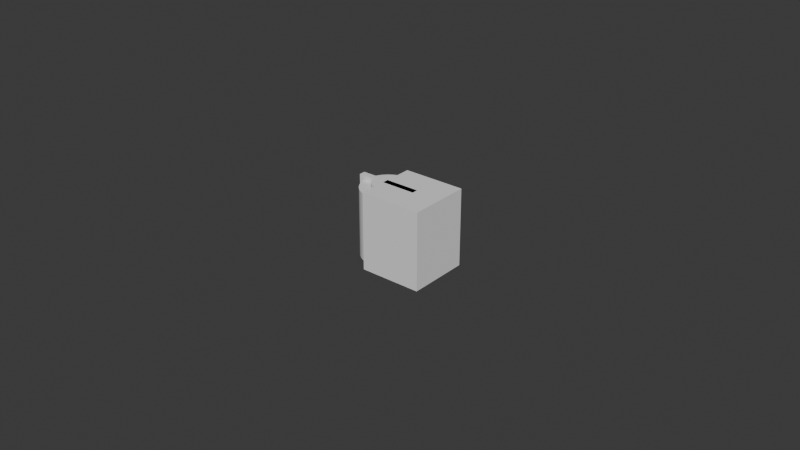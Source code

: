 # Source: one.blend  (saved by Blender 5.0.119; exported with 4.5.12 LTS)
import bpy
from mathutils import Matrix  # noqa: F401  (used for matrix-valued properties, if any)

bpy.ops.wm.read_factory_settings(use_empty=True)
scene = bpy.context.scene
scene.name = 'Scene'

# ---- collections
col_x = bpy.data.collections.new('サブ'); scene.collection.children.link(col_x)

# ---- world
world_world = bpy.data.worlds.new('World'); scene.world = world_world
world_world.use_nodes = True; world_world.node_tree.nodes.clear()
_N = world_world.node_tree.nodes; _L = world_world.node_tree.links
n0 = _N.new('ShaderNodeOutputWorld'); n0.name = 'World Output'; n0.location = (200, 100)
n1 = _N.new('ShaderNodeBackground'); n1.name = 'Background'; n1.location = (-200, 100)
n1.inputs[0].default_value = (0.05088, 0.05088, 0.05088, 1.0)
_L.new(n1.outputs[0], n0.inputs[0])
n0.is_active_output = True
world_world.color = (0.05088, 0.05088, 0.05088)
world_world.sun_shadow_jitter_overblur = 0.0

# ---- meshes
me_cylinder_001 = bpy.data.meshes.new('Cylinder.001')
me_cylinder_001.from_pydata([(0.0, 0.005, -0.011), (0.0, 0.005, 0.011), (0.0005226, 0.004973, -0.011), (0.0005226, 0.004973, 0.011), (0.00104, 0.004891, -0.011), (0.00104, 0.004891, 0.011), (0.001545, 0.004755, -0.011), (0.001545, 0.004755, 0.011), (0.002034, 0.004568, -0.011), (0.002034, 0.004568, 0.011), (0.0025, 0.00433, -0.011), (0.0025, 0.00433, 0.011), (0.002939, 0.004045, -0.011), (0.002939, 0.004045, 0.011), (0.003346, 0.003716, -0.011), (0.003346, 0.003716, 0.011), (0.003716, 0.003346, -0.011), (0.003716, 0.003346, 0.011), (0.004045, 0.002939, -0.011), (0.004045, 0.002939, 0.011), (0.00433, 0.0025, -0.011), (0.00433, 0.0025, 0.011), (0.004568, 0.002034, -0.011), (0.004568, 0.002034, 0.011), (0.004755, 0.001545, -0.011), (0.004755, 0.001545, 0.011), (0.004891, 0.00104, -0.011), (0.004891, 0.00104, 0.011), (0.004973, 0.0005226, -0.011), (0.004973, 0.0005226, 0.011), (0.005, 0.0, -0.011), (0.005, 0.0, 0.011), (0.004973, -0.0005226, -0.011), (0.004973, -0.0005226, 0.011), (0.004891, -0.00104, -0.011), (0.004891, -0.00104, 0.011), (0.004755, -0.001545, -0.011), (0.004755, -0.001545, 0.011), (0.004568, -0.002034, -0.011), (0.004568, -0.002034, 0.011), (0.00433, -0.0025, -0.011), (0.00433, -0.0025, 0.011), (0.004045, -0.002939, -0.011), (0.004045, -0.002939, 0.011), (0.003716, -0.003346, -0.011), (0.003716, -0.003346, 0.011), (0.003346, -0.003716, -0.011), (0.003346, -0.003716, 0.011), (0.002939, -0.004045, -0.011), (0.002939, -0.004045, 0.011), (0.0025, -0.00433, -0.011), (0.0025, -0.00433, 0.011), (0.002034, -0.004568, -0.011), (0.002034, -0.004568, 0.011), (0.001545, -0.004755, -0.011), (0.001545, -0.004755, 0.011), (0.00104, -0.004891, -0.011), (0.00104, -0.004891, 0.011), (0.0005226, -0.004973, -0.011), (0.0005226, -0.004973, 0.011), (0.0, -0.005, -0.011), (0.0, -0.005, 0.011), (-0.0005226, -0.004973, -0.011), (-0.0005226, -0.004973, 0.011), (-0.00104, -0.004891, -0.011), (-0.00104, -0.004891, 0.011), (-0.001545, -0.004755, -0.011), (-0.001545, -0.004755, 0.011), (-0.002034, -0.004568, -0.011), (-0.002034, -0.004568, 0.011), (-0.0025, -0.00433, -0.011), (-0.0025, -0.00433, 0.011), (-0.002939, -0.004045, -0.011), (-0.002939, -0.004045, 0.011), (-0.003346, -0.003716, -0.011), (-0.003346, -0.003716, 0.011), (-0.003716, -0.003346, -0.011), (-0.003716, -0.003346, 0.011), (-0.004045, -0.002939, -0.011), (-0.004045, -0.002939, 0.011), (-0.00433, -0.0025, -0.011), (-0.00433, -0.0025, 0.011), (-0.004568, -0.002034, -0.011), (-0.004568, -0.002034, 0.011), (-0.004755, -0.001545, -0.011), (-0.004755, -0.001545, 0.011), (-0.004891, -0.00104, -0.011), (-0.004891, -0.00104, 0.011), (-0.004973, -0.0005226, -0.011), (-0.004973, -0.0005226, 0.011), (-0.005, 0.0, -0.011), (-0.005, 0.0, 0.011), (-0.004973, 0.0005226, -0.011), (-0.004973, 0.0005226, 0.011), (-0.004891, 0.00104, -0.011), (-0.004891, 0.00104, 0.011), (-0.004755, 0.001545, -0.011), (-0.004755, 0.001545, 0.011), (-0.004568, 0.002034, -0.011), (-0.004568, 0.002034, 0.011), (-0.00433, 0.0025, -0.011), (-0.00433, 0.0025, 0.011), (-0.004045, 0.002939, -0.011), (-0.004045, 0.002939, 0.011), (-0.003716, 0.003346, -0.011), (-0.003716, 0.003346, 0.011), (-0.003346, 0.003716, -0.011), (-0.003346, 0.003716, 0.011), (-0.002939, 0.004045, -0.011), (-0.002939, 0.004045, 0.011), (-0.0025, 0.00433, -0.011), (-0.0025, 0.00433, 0.011), (-0.002034, 0.004568, -0.011), (-0.002034, 0.004568, 0.011), (-0.001545, 0.004755, -0.011), (-0.001545, 0.004755, 0.011), (-0.00104, 0.004891, -0.011), (-0.00104, 0.004891, 0.011), (-0.0005226, 0.004973, -0.011), (-0.0005226, 0.004973, 0.011)], [], [(0, 1, 3, 2), (2, 3, 5, 4), (4, 5, 7, 6), (6, 7, 9, 8), (8, 9, 11, 10), (10, 11, 13, 12), (12, 13, 15, 14), (14, 15, 17, 16), (16, 17, 19, 18), (18, 19, 21, 20), (20, 21, 23, 22), (22, 23, 25, 24), (24, 25, 27, 26), (26, 27, 29, 28), (28, 29, 31, 30), (30, 31, 33, 32), (32, 33, 35, 34), (34, 35, 37, 36), (36, 37, 39, 38), (38, 39, 41, 40), (40, 41, 43, 42), (42, 43, 45, 44), (44, 45, 47, 46), (46, 47, 49, 48), (48, 49, 51, 50), (50, 51, 53, 52), (52, 53, 55, 54), (54, 55, 57, 56), (56, 57, 59, 58), (58, 59, 61, 60), (60, 61, 63, 62), (62, 63, 65, 64), (64, 65, 67, 66), (66, 67, 69, 68), (68, 69, 71, 70), (70, 71, 73, 72), (72, 73, 75, 74), (74, 75, 77, 76), (76, 77, 79, 78), (78, 79, 81, 80), (80, 81, 83, 82), (82, 83, 85, 84), (84, 85, 87, 86), (86, 87, 89, 88), (88, 89, 91, 90), (90, 91, 93, 92), (92, 93, 95, 94), (94, 95, 97, 96), (96, 97, 99, 98), (98, 99, 101, 100), (100, 101, 103, 102), (102, 103, 105, 104), (104, 105, 107, 106), (106, 107, 109, 108), (108, 109, 111, 110), (110, 111, 113, 112), (112, 113, 115, 114), (114, 115, 117, 116), (3, 1, 119, 117, 115, 113, 111, 109, 107, 105, 103, 101, 99, 97, 95, 93, 91, 89, 87, 85, 83, 81, 79, 77, 75, 73, 71, 69, 67, 65, 63, 61, 59, 57, 55, 53, 51, 49, 47, 45, 43, 41, 39, 37, 35, 33, 31, 29, 27, 25, 23, 21, 19, 17, 15, 13, 11, 9, 7, 5), (116, 117, 119, 118), (118, 119, 1, 0), (0, 2, 4, 6, 8, 10, 12, 14, 16, 18, 20, 22, 24, 26, 28, 30, 32, 34, 36, 38, 40, 42, 44, 46, 48, 50, 52, 54, 56, 58, 60, 62, 64, 66, 68, 70, 72, 74, 76, 78, 80, 82, 84, 86, 88, 90, 92, 94, 96, 98, 100, 102, 104, 106, 108, 110, 112, 114, 116, 118)])
_uv = me_cylinder_001.uv_layers.new(name='UVMap')
_uv.uv.foreach_set('vector', [1.0, 0.5, 1.0, 1.0, 0.9833, 1.0, 0.9833, 0.5, 0.9833, 0.5, 0.9833, 1.0, 0.9667, 1.0, 0.9667, 0.5, 0.9667, 0.5, 0.9667, 1.0, 0.95, 1.0, 0.95, 0.5, 0.95, 0.5, 0.95, 1.0, 0.9333, 1.0, 0.9333, 0.5, 0.9333, 0.5, 0.9333, 1.0, 0.9167, 1.0, 0.9167, 0.5, 0.9167, 0.5, 0.9167, 1.0, 0.9, 1.0, 0.9, 0.5, 0.9, 0.5, 0.9, 1.0, 0.8833, 1.0, 0.8833, 0.5, 0.8833, 0.5, 0.8833, 1.0, 0.8667, 1.0, 0.8667, 0.5, 0.8667, 0.5, 0.8667, 1.0, 0.85, 1.0, 0.85, 0.5, 0.85, 0.5, 0.85, 1.0, 0.8333, 1.0, 0.8333, 0.5, 0.8333, 0.5, 0.8333, 1.0, 0.8167, 1.0, 0.8167, 0.5, 0.8167, 0.5, 0.8167, 1.0, 0.8, 1.0, 0.8, 0.5, 0.8, 0.5, 0.8, 1.0, 0.7833, 1.0, 0.7833, 0.5, 0.7833, 0.5, 0.7833, 1.0, 0.7667, 1.0, 0.7667, 0.5, 0.7667, 0.5, 0.7667, 1.0, 0.75, 1.0, 0.75, 0.5, 0.75, 0.5, 0.75, 1.0, 0.7333, 1.0, 0.7333, 0.5, 0.7333, 0.5, 0.7333, 1.0, 0.7167, 1.0, 0.7167, 0.5, 0.7167, 0.5, 0.7167, 1.0, 0.7, 1.0, 0.7, 0.5, 0.7, 0.5, 0.7, 1.0, 0.6833, 1.0, 0.6833, 0.5, 0.6833, 0.5, 0.6833, 1.0, 0.6667, 1.0, 0.6667, 0.5, 0.6667, 0.5, 0.6667, 1.0, 0.65, 1.0, 0.65, 0.5, 0.65, 0.5, 0.65, 1.0, 0.6333, 1.0, 0.6333, 0.5, 0.6333, 0.5, 0.6333, 1.0, 0.6167, 1.0, 0.6167, 0.5, 0.6167, 0.5, 0.6167, 1.0, 0.6, 1.0, 0.6, 0.5, 0.6, 0.5, 0.6, 1.0, 0.5833, 1.0, 0.5833, 0.5, 0.5833, 0.5, 0.5833, 1.0, 0.5667, 1.0, 0.5667, 0.5, 0.5667, 0.5, 0.5667, 1.0, 0.55, 1.0, 0.55, 0.5, 0.55, 0.5, 0.55, 1.0, 0.5333, 1.0, 0.5333, 0.5, 0.5333, 0.5, 0.5333, 1.0, 0.5167, 1.0, 0.5167, 0.5, 0.5167, 0.5, 0.5167, 1.0, 0.5, 1.0, 0.5, 0.5, 0.5, 0.5, 0.5, 1.0, 0.4833, 1.0, 0.4833, 0.5, 0.4833, 0.5, 0.4833, 1.0, 0.4667, 1.0, 0.4667, 0.5, 0.4667, 0.5, 0.4667, 1.0, 0.45, 1.0, 0.45, 0.5, 0.45, 0.5, 0.45, 1.0, 0.4333, 1.0, 0.4333, 0.5, 0.4333, 0.5, 0.4333, 1.0, 0.4167, 1.0, 0.4167, 0.5, 0.4167, 0.5, 0.4167, 1.0, 0.4, 1.0, 0.4, 0.5, 0.4, 0.5, 0.4, 1.0, 0.3833, 1.0, 0.3833, 0.5, 0.3833, 0.5, 0.3833, 1.0, 0.3667, 1.0, 0.3667, 0.5, 0.3667, 0.5, 0.3667, 1.0, 0.35, 1.0, 0.35, 0.5, 0.35, 0.5, 0.35, 1.0, 0.3333, 1.0, 0.3333, 0.5, 0.3333, 0.5, 0.3333, 1.0, 0.3167, 1.0, 0.3167, 0.5, 0.3167, 0.5, 0.3167, 1.0, 0.3, 1.0, 0.3, 0.5, 0.3, 0.5, 0.3, 1.0, 0.2833, 1.0, 0.2833, 0.5, 0.2833, 0.5, 0.2833, 1.0, 0.2667, 1.0, 0.2667, 0.5, 0.2667, 0.5, 0.2667, 1.0, 0.25, 1.0, 0.25, 0.5, 0.25, 0.5, 0.25, 1.0, 0.2333, 1.0, 0.2333, 0.5, 0.2333, 0.5, 0.2333, 1.0, 0.2167, 1.0, 0.2167, 0.5, 0.2167, 0.5, 0.2167, 1.0, 0.2, 1.0, 0.2, 0.5, 0.2, 0.5, 0.2, 1.0, 0.1833, 1.0, 0.1833, 0.5, 0.1833, 0.5, 0.1833, 1.0, 0.1667, 1.0, 0.1667, 0.5, 0.1667, 0.5, 0.1667, 1.0, 0.15, 1.0, 0.15, 0.5, 0.15, 0.5, 0.15, 1.0, 0.1333, 1.0, 0.1333, 0.5, 0.1333, 0.5, 0.1333, 1.0, 0.1167, 1.0, 0.1167, 0.5, 0.1167, 0.5, 0.1167, 1.0, 0.1, 1.0, 0.1, 0.5, 0.1, 0.5, 0.1, 1.0, 0.08333, 1.0, 0.08333, 0.5, 0.08333, 0.5, 0.08333, 1.0, 0.06667, 1.0, 0.06667, 0.5, 0.06667, 0.5, 0.06667, 1.0, 0.05, 1.0, 0.05, 0.5, 0.05, 0.5, 0.05, 1.0, 0.03333, 1.0, 0.03333, 0.5, 0.2751, 0.4887, 0.25, 0.49, 0.2249, 0.4887, 0.2001, 0.4848, 0.1758, 0.4783, 0.1524, 0.4693, 0.13, 0.4578, 0.1089, 0.4442, 0.08941, 0.4284, 0.07165, 0.4106, 0.05584, 0.3911, 0.04215, 0.37, 0.03075, 0.3476, 0.02175, 0.3242, 0.01524, 0.2999, 0.01131, 0.2751, 0.01, 0.25, 0.01131, 0.2249, 0.01524, 0.2001, 0.02175, 0.1758, 0.03075, 0.1524, 0.04215, 0.13, 0.05584, 0.1089, 0.07165, 0.08941, 0.08941, 0.07165, 0.1089, 0.05584, 0.13, 0.04215, 0.1524, 0.03075, 0.1758, 0.02175, 0.2001, 0.01524, 0.2249, 0.01131, 0.25, 0.01, 0.2751, 0.01131, 0.2999, 0.01524, 0.3242, 0.02175, 0.3476, 0.03075, 0.37, 0.04215, 0.3911, 0.05584, 0.4106, 0.07165, 0.4284, 0.08941, 0.4442, 0.1089, 0.4578, 0.13, 0.4693, 0.1524, 0.4783, 0.1758, 0.4848, 0.2001, 0.4887, 0.2249, 0.49, 0.25, 0.4887, 0.2751, 0.4848, 0.2999, 0.4783, 0.3242, 0.4693, 0.3476, 0.4578, 0.37, 0.4442, 0.3911, 0.4284, 0.4106, 0.4106, 0.4284, 0.3911, 0.4442, 0.37, 0.4578, 0.3476, 0.4693, 0.3242, 0.4783, 0.2999, 0.4848, 0.03333, 0.5, 0.03333, 1.0, 0.01667, 1.0, 0.01667, 0.5, 0.01667, 0.5, 0.01667, 1.0, 2.794e-07, 1.0, 2.794e-07, 0.5, 0.75, 0.49, 0.7751, 0.4887, 0.7999, 0.4848, 0.8242, 0.4783, 0.8476, 0.4693, 0.87, 0.4578, 0.8911, 0.4442, 0.9106, 0.4284, 0.9284, 0.4106, 0.9442, 0.3911, 0.9578, 0.37, 0.9693, 0.3476, 0.9783, 0.3242, 0.9848, 0.2999, 0.9887, 0.2751, 0.99, 0.25, 0.9887, 0.2249, 0.9848, 0.2001, 0.9783, 0.1758, 0.9693, 0.1524, 0.9578, 0.13, 0.9442, 0.1089, 0.9284, 0.08941, 0.9106, 0.07165, 0.8911, 0.05584, 0.87, 0.04215, 0.8476, 0.03075, 0.8242, 0.02175, 0.7999, 0.01524, 0.7751, 0.01131, 0.75, 0.01, 0.7249, 0.01131, 0.7001, 0.01524, 0.6758, 0.02175, 0.6524, 0.03075, 0.63, 0.04215, 0.6089, 0.05584, 0.5894, 0.07165, 0.5716, 0.08941, 0.5558, 0.1089, 0.5422, 0.13, 0.5307, 0.1524, 0.5217, 0.1758, 0.5152, 0.2001, 0.5113, 0.2249, 0.51, 0.25, 0.5113, 0.2751, 0.5152, 0.2999, 0.5217, 0.3242, 0.5307, 0.3476, 0.5422, 0.37, 0.5558, 0.3911, 0.5716, 0.4106, 0.5894, 0.4284, 0.6089, 0.4442, 0.63, 0.4578, 0.6524, 0.4693, 0.6758, 0.4783, 0.7001, 0.4848, 0.7249, 0.4887])
me_cylinder_001.update()
me_cylinder = bpy.data.meshes.new('Cylinder')
me_cylinder.from_pydata([(0.0, 0.005, -0.011), (0.0, 0.005, 0.011), (0.0005226, 0.004973, -0.011), (0.0005226, 0.004973, 0.011), (0.00104, 0.004891, -0.011), (0.00104, 0.004891, 0.011), (0.001545, 0.004755, -0.011), (0.001545, 0.004755, 0.011), (0.002034, 0.004568, -0.011), (0.002034, 0.004568, 0.011), (0.0025, 0.00433, -0.011), (0.0025, 0.00433, 0.011), (0.002939, 0.004045, -0.011), (0.002939, 0.004045, 0.011), (0.003346, 0.003716, -0.011), (0.003346, 0.003716, 0.011), (0.003716, 0.003346, -0.011), (0.003716, 0.003346, 0.011), (0.004045, 0.002939, -0.011), (0.004045, 0.002939, 0.011), (0.00433, 0.0025, -0.011), (0.00433, 0.0025, 0.011), (0.004568, 0.002034, -0.011), (0.004568, 0.002034, 0.011), (0.004755, 0.001545, -0.011), (0.004755, 0.001545, 0.011), (0.004891, 0.00104, -0.011), (0.004891, 0.00104, 0.011), (0.004973, 0.0005226, -0.011), (0.004973, 0.0005226, 0.011), (0.005, 0.0, -0.011), (0.005, 0.0, 0.011), (0.004973, -0.0005226, -0.011), (0.004973, -0.0005226, 0.011), (0.004891, -0.00104, -0.011), (0.004891, -0.00104, 0.011), (0.004755, -0.001545, -0.011), (0.004755, -0.001545, 0.011), (0.004568, -0.002034, -0.011), (0.004568, -0.002034, 0.011), (0.00433, -0.0025, -0.011), (0.00433, -0.0025, 0.011), (0.004045, -0.002939, -0.011), (0.004045, -0.002939, 0.011), (0.003716, -0.003346, -0.011), (0.003716, -0.003346, 0.011), (0.003346, -0.003716, -0.011), (0.003346, -0.003716, 0.011), (0.002939, -0.004045, -0.011), (0.002939, -0.004045, 0.011), (0.0025, -0.00433, -0.011), (0.0025, -0.00433, 0.011), (0.002034, -0.004568, -0.011), (0.002034, -0.004568, 0.011), (0.001545, -0.004755, -0.011), (0.001545, -0.004755, 0.011), (0.00104, -0.004891, -0.011), (0.00104, -0.004891, 0.011), (0.0005226, -0.004973, -0.011), (0.0005226, -0.004973, 0.011), (0.0, -0.005, -0.011), (0.0, -0.005, 0.011), (-0.0005226, -0.004973, -0.011), (-0.0005226, -0.004973, 0.011), (-0.00104, -0.004891, -0.011), (-0.00104, -0.004891, 0.011), (-0.001545, -0.004755, -0.011), (-0.001545, -0.004755, 0.011), (-0.002034, -0.004568, -0.011), (-0.002034, -0.004568, 0.011), (-0.0025, -0.00433, -0.011), (-0.0025, -0.00433, 0.011), (-0.002939, -0.004045, -0.011), (-0.002939, -0.004045, 0.011), (-0.003346, -0.003716, -0.011), (-0.003346, -0.003716, 0.011), (-0.003716, -0.003346, -0.011), (-0.003716, -0.003346, 0.011), (-0.004045, -0.002939, -0.011), (-0.004045, -0.002939, 0.011), (-0.00433, -0.0025, -0.011), (-0.00433, -0.0025, 0.011), (-0.004568, -0.002034, -0.011), (-0.004568, -0.002034, 0.011), (-0.004755, -0.001545, -0.011), (-0.004755, -0.001545, 0.011), (-0.004891, -0.00104, -0.011), (-0.004891, -0.00104, 0.011), (-0.004973, -0.0005226, -0.011), (-0.004973, -0.0005226, 0.011), (-0.005, 0.0, -0.011), (-0.005, 0.0, 0.011), (-0.004973, 0.0005226, -0.011), (-0.004973, 0.0005226, 0.011), (-0.004891, 0.00104, -0.011), (-0.004891, 0.00104, 0.011), (-0.004755, 0.001545, -0.011), (-0.004755, 0.001545, 0.011), (-0.004568, 0.002034, -0.011), (-0.004568, 0.002034, 0.011), (-0.00433, 0.0025, -0.011), (-0.00433, 0.0025, 0.011), (-0.004045, 0.002939, -0.011), (-0.004045, 0.002939, 0.011), (-0.003716, 0.003346, -0.011), (-0.003716, 0.003346, 0.011), (-0.003346, 0.003716, -0.011), (-0.003346, 0.003716, 0.011), (-0.002939, 0.004045, -0.011), (-0.002939, 0.004045, 0.011), (-0.0025, 0.00433, -0.011), (-0.0025, 0.00433, 0.011), (-0.002034, 0.004568, -0.011), (-0.002034, 0.004568, 0.011), (-0.001545, 0.004755, -0.011), (-0.001545, 0.004755, 0.011), (-0.00104, 0.004891, -0.011), (-0.00104, 0.004891, 0.011), (-0.0005226, 0.004973, -0.011), (-0.0005226, 0.004973, 0.011)], [], [(0, 1, 3, 2), (2, 3, 5, 4), (4, 5, 7, 6), (6, 7, 9, 8), (8, 9, 11, 10), (10, 11, 13, 12), (12, 13, 15, 14), (14, 15, 17, 16), (16, 17, 19, 18), (18, 19, 21, 20), (20, 21, 23, 22), (22, 23, 25, 24), (24, 25, 27, 26), (26, 27, 29, 28), (28, 29, 31, 30), (30, 31, 33, 32), (32, 33, 35, 34), (34, 35, 37, 36), (36, 37, 39, 38), (38, 39, 41, 40), (40, 41, 43, 42), (42, 43, 45, 44), (44, 45, 47, 46), (46, 47, 49, 48), (48, 49, 51, 50), (50, 51, 53, 52), (52, 53, 55, 54), (54, 55, 57, 56), (56, 57, 59, 58), (58, 59, 61, 60), (60, 61, 63, 62), (62, 63, 65, 64), (64, 65, 67, 66), (66, 67, 69, 68), (68, 69, 71, 70), (70, 71, 73, 72), (72, 73, 75, 74), (74, 75, 77, 76), (76, 77, 79, 78), (78, 79, 81, 80), (80, 81, 83, 82), (82, 83, 85, 84), (84, 85, 87, 86), (86, 87, 89, 88), (88, 89, 91, 90), (90, 91, 93, 92), (92, 93, 95, 94), (94, 95, 97, 96), (96, 97, 99, 98), (98, 99, 101, 100), (100, 101, 103, 102), (102, 103, 105, 104), (104, 105, 107, 106), (106, 107, 109, 108), (108, 109, 111, 110), (110, 111, 113, 112), (112, 113, 115, 114), (114, 115, 117, 116), (3, 1, 119, 117, 115, 113, 111, 109, 107, 105, 103, 101, 99, 97, 95, 93, 91, 89, 87, 85, 83, 81, 79, 77, 75, 73, 71, 69, 67, 65, 63, 61, 59, 57, 55, 53, 51, 49, 47, 45, 43, 41, 39, 37, 35, 33, 31, 29, 27, 25, 23, 21, 19, 17, 15, 13, 11, 9, 7, 5), (116, 117, 119, 118), (118, 119, 1, 0), (0, 2, 4, 6, 8, 10, 12, 14, 16, 18, 20, 22, 24, 26, 28, 30, 32, 34, 36, 38, 40, 42, 44, 46, 48, 50, 52, 54, 56, 58, 60, 62, 64, 66, 68, 70, 72, 74, 76, 78, 80, 82, 84, 86, 88, 90, 92, 94, 96, 98, 100, 102, 104, 106, 108, 110, 112, 114, 116, 118)])
_uv = me_cylinder.uv_layers.new(name='UVMap')
_uv.uv.foreach_set('vector', [1.0, 0.5, 1.0, 1.0, 0.9833, 1.0, 0.9833, 0.5, 0.9833, 0.5, 0.9833, 1.0, 0.9667, 1.0, 0.9667, 0.5, 0.9667, 0.5, 0.9667, 1.0, 0.95, 1.0, 0.95, 0.5, 0.95, 0.5, 0.95, 1.0, 0.9333, 1.0, 0.9333, 0.5, 0.9333, 0.5, 0.9333, 1.0, 0.9167, 1.0, 0.9167, 0.5, 0.9167, 0.5, 0.9167, 1.0, 0.9, 1.0, 0.9, 0.5, 0.9, 0.5, 0.9, 1.0, 0.8833, 1.0, 0.8833, 0.5, 0.8833, 0.5, 0.8833, 1.0, 0.8667, 1.0, 0.8667, 0.5, 0.8667, 0.5, 0.8667, 1.0, 0.85, 1.0, 0.85, 0.5, 0.85, 0.5, 0.85, 1.0, 0.8333, 1.0, 0.8333, 0.5, 0.8333, 0.5, 0.8333, 1.0, 0.8167, 1.0, 0.8167, 0.5, 0.8167, 0.5, 0.8167, 1.0, 0.8, 1.0, 0.8, 0.5, 0.8, 0.5, 0.8, 1.0, 0.7833, 1.0, 0.7833, 0.5, 0.7833, 0.5, 0.7833, 1.0, 0.7667, 1.0, 0.7667, 0.5, 0.7667, 0.5, 0.7667, 1.0, 0.75, 1.0, 0.75, 0.5, 0.75, 0.5, 0.75, 1.0, 0.7333, 1.0, 0.7333, 0.5, 0.7333, 0.5, 0.7333, 1.0, 0.7167, 1.0, 0.7167, 0.5, 0.7167, 0.5, 0.7167, 1.0, 0.7, 1.0, 0.7, 0.5, 0.7, 0.5, 0.7, 1.0, 0.6833, 1.0, 0.6833, 0.5, 0.6833, 0.5, 0.6833, 1.0, 0.6667, 1.0, 0.6667, 0.5, 0.6667, 0.5, 0.6667, 1.0, 0.65, 1.0, 0.65, 0.5, 0.65, 0.5, 0.65, 1.0, 0.6333, 1.0, 0.6333, 0.5, 0.6333, 0.5, 0.6333, 1.0, 0.6167, 1.0, 0.6167, 0.5, 0.6167, 0.5, 0.6167, 1.0, 0.6, 1.0, 0.6, 0.5, 0.6, 0.5, 0.6, 1.0, 0.5833, 1.0, 0.5833, 0.5, 0.5833, 0.5, 0.5833, 1.0, 0.5667, 1.0, 0.5667, 0.5, 0.5667, 0.5, 0.5667, 1.0, 0.55, 1.0, 0.55, 0.5, 0.55, 0.5, 0.55, 1.0, 0.5333, 1.0, 0.5333, 0.5, 0.5333, 0.5, 0.5333, 1.0, 0.5167, 1.0, 0.5167, 0.5, 0.5167, 0.5, 0.5167, 1.0, 0.5, 1.0, 0.5, 0.5, 0.5, 0.5, 0.5, 1.0, 0.4833, 1.0, 0.4833, 0.5, 0.4833, 0.5, 0.4833, 1.0, 0.4667, 1.0, 0.4667, 0.5, 0.4667, 0.5, 0.4667, 1.0, 0.45, 1.0, 0.45, 0.5, 0.45, 0.5, 0.45, 1.0, 0.4333, 1.0, 0.4333, 0.5, 0.4333, 0.5, 0.4333, 1.0, 0.4167, 1.0, 0.4167, 0.5, 0.4167, 0.5, 0.4167, 1.0, 0.4, 1.0, 0.4, 0.5, 0.4, 0.5, 0.4, 1.0, 0.3833, 1.0, 0.3833, 0.5, 0.3833, 0.5, 0.3833, 1.0, 0.3667, 1.0, 0.3667, 0.5, 0.3667, 0.5, 0.3667, 1.0, 0.35, 1.0, 0.35, 0.5, 0.35, 0.5, 0.35, 1.0, 0.3333, 1.0, 0.3333, 0.5, 0.3333, 0.5, 0.3333, 1.0, 0.3167, 1.0, 0.3167, 0.5, 0.3167, 0.5, 0.3167, 1.0, 0.3, 1.0, 0.3, 0.5, 0.3, 0.5, 0.3, 1.0, 0.2833, 1.0, 0.2833, 0.5, 0.2833, 0.5, 0.2833, 1.0, 0.2667, 1.0, 0.2667, 0.5, 0.2667, 0.5, 0.2667, 1.0, 0.25, 1.0, 0.25, 0.5, 0.25, 0.5, 0.25, 1.0, 0.2333, 1.0, 0.2333, 0.5, 0.2333, 0.5, 0.2333, 1.0, 0.2167, 1.0, 0.2167, 0.5, 0.2167, 0.5, 0.2167, 1.0, 0.2, 1.0, 0.2, 0.5, 0.2, 0.5, 0.2, 1.0, 0.1833, 1.0, 0.1833, 0.5, 0.1833, 0.5, 0.1833, 1.0, 0.1667, 1.0, 0.1667, 0.5, 0.1667, 0.5, 0.1667, 1.0, 0.15, 1.0, 0.15, 0.5, 0.15, 0.5, 0.15, 1.0, 0.1333, 1.0, 0.1333, 0.5, 0.1333, 0.5, 0.1333, 1.0, 0.1167, 1.0, 0.1167, 0.5, 0.1167, 0.5, 0.1167, 1.0, 0.1, 1.0, 0.1, 0.5, 0.1, 0.5, 0.1, 1.0, 0.08333, 1.0, 0.08333, 0.5, 0.08333, 0.5, 0.08333, 1.0, 0.06667, 1.0, 0.06667, 0.5, 0.06667, 0.5, 0.06667, 1.0, 0.05, 1.0, 0.05, 0.5, 0.05, 0.5, 0.05, 1.0, 0.03333, 1.0, 0.03333, 0.5, 0.2751, 0.4887, 0.25, 0.49, 0.2249, 0.4887, 0.2001, 0.4848, 0.1758, 0.4783, 0.1524, 0.4693, 0.13, 0.4578, 0.1089, 0.4442, 0.08941, 0.4284, 0.07165, 0.4106, 0.05584, 0.3911, 0.04215, 0.37, 0.03075, 0.3476, 0.02175, 0.3242, 0.01524, 0.2999, 0.01131, 0.2751, 0.01, 0.25, 0.01131, 0.2249, 0.01524, 0.2001, 0.02175, 0.1758, 0.03075, 0.1524, 0.04215, 0.13, 0.05584, 0.1089, 0.07165, 0.08941, 0.08941, 0.07165, 0.1089, 0.05584, 0.13, 0.04215, 0.1524, 0.03075, 0.1758, 0.02175, 0.2001, 0.01524, 0.2249, 0.01131, 0.25, 0.01, 0.2751, 0.01131, 0.2999, 0.01524, 0.3242, 0.02175, 0.3476, 0.03075, 0.37, 0.04215, 0.3911, 0.05584, 0.4106, 0.07165, 0.4284, 0.08941, 0.4442, 0.1089, 0.4578, 0.13, 0.4693, 0.1524, 0.4783, 0.1758, 0.4848, 0.2001, 0.4887, 0.2249, 0.49, 0.25, 0.4887, 0.2751, 0.4848, 0.2999, 0.4783, 0.3242, 0.4693, 0.3476, 0.4578, 0.37, 0.4442, 0.3911, 0.4284, 0.4106, 0.4106, 0.4284, 0.3911, 0.4442, 0.37, 0.4578, 0.3476, 0.4693, 0.3242, 0.4783, 0.2999, 0.4848, 0.03333, 0.5, 0.03333, 1.0, 0.01667, 1.0, 0.01667, 0.5, 0.01667, 0.5, 0.01667, 1.0, 2.794e-07, 1.0, 2.794e-07, 0.5, 0.75, 0.49, 0.7751, 0.4887, 0.7999, 0.4848, 0.8242, 0.4783, 0.8476, 0.4693, 0.87, 0.4578, 0.8911, 0.4442, 0.9106, 0.4284, 0.9284, 0.4106, 0.9442, 0.3911, 0.9578, 0.37, 0.9693, 0.3476, 0.9783, 0.3242, 0.9848, 0.2999, 0.9887, 0.2751, 0.99, 0.25, 0.9887, 0.2249, 0.9848, 0.2001, 0.9783, 0.1758, 0.9693, 0.1524, 0.9578, 0.13, 0.9442, 0.1089, 0.9284, 0.08941, 0.9106, 0.07165, 0.8911, 0.05584, 0.87, 0.04215, 0.8476, 0.03075, 0.8242, 0.02175, 0.7999, 0.01524, 0.7751, 0.01131, 0.75, 0.01, 0.7249, 0.01131, 0.7001, 0.01524, 0.6758, 0.02175, 0.6524, 0.03075, 0.63, 0.04215, 0.6089, 0.05584, 0.5894, 0.07165, 0.5716, 0.08941, 0.5558, 0.1089, 0.5422, 0.13, 0.5307, 0.1524, 0.5217, 0.1758, 0.5152, 0.2001, 0.5113, 0.2249, 0.51, 0.25, 0.5113, 0.2751, 0.5152, 0.2999, 0.5217, 0.3242, 0.5307, 0.3476, 0.5422, 0.37, 0.5558, 0.3911, 0.5716, 0.4106, 0.5894, 0.4284, 0.6089, 0.4442, 0.63, 0.4578, 0.6524, 0.4693, 0.6758, 0.4783, 0.7001, 0.4848, 0.7249, 0.4887])
me_cylinder.update()
me_cube = bpy.data.meshes.new('Cube')
me_cube.from_pydata([(-0.01, -0.01, -0.01), (-0.01, -0.01, 0.01), (-0.01, 0.01, -0.01), (-0.01, 0.01, 0.01), (0.01, -0.01, -0.01), (0.01, -0.01, 0.01), (0.01, 0.01, -0.01), (0.01, 0.01, 0.01)], [], [(0, 1, 3, 2), (2, 3, 7, 6), (6, 7, 5, 4), (4, 5, 1, 0), (2, 6, 4, 0), (7, 3, 1, 5)])
_uv = me_cube.uv_layers.new(name='UVMap')
_uv.uv.foreach_set('vector', [0.375, 0.0, 0.625, 0.0, 0.625, 0.25, 0.375, 0.25, 0.375, 0.25, 0.625, 0.25, 0.625, 0.5, 0.375, 0.5, 0.375, 0.5, 0.625, 0.5, 0.625, 0.75, 0.375, 0.75, 0.375, 0.75, 0.625, 0.75, 0.625, 1.0, 0.375, 1.0, 0.125, 0.5, 0.375, 0.5, 0.375, 0.75, 0.125, 0.75, 0.625, 0.5, 0.875, 0.5, 0.875, 0.75, 0.625, 0.75])
me_cube.update()
me_cube_001 = bpy.data.meshes.new('Cube.001')
me_cube_001.from_pydata([(-0.01, -0.01, -0.01), (-0.01, -0.01, 0.01), (-0.01, 0.01, -0.01), (-0.01, 0.01, 0.01), (0.01, -0.01, -0.01), (0.01, -0.01, 0.01), (0.01, 0.01, -0.01), (0.01, 0.01, 0.01)], [], [(0, 1, 3, 2), (2, 3, 7, 6), (6, 7, 5, 4), (4, 5, 1, 0), (2, 6, 4, 0), (7, 3, 1, 5)])
_uv = me_cube_001.uv_layers.new(name='UVMap')
_uv.uv.foreach_set('vector', [0.375, 0.0, 0.625, 0.0, 0.625, 0.25, 0.375, 0.25, 0.375, 0.25, 0.625, 0.25, 0.625, 0.5, 0.375, 0.5, 0.375, 0.5, 0.625, 0.5, 0.625, 0.75, 0.375, 0.75, 0.375, 0.75, 0.625, 0.75, 0.625, 1.0, 0.375, 1.0, 0.125, 0.5, 0.375, 0.5, 0.375, 0.75, 0.125, 0.75, 0.625, 0.5, 0.875, 0.5, 0.875, 0.75, 0.625, 0.75])
me_cube_001.update()
me_cone_001 = bpy.data.meshes.new('Cone.001')
me_cone_001.from_pydata([(0.0, 0.00775, -0.01), (0.0008101, 0.007708, -0.01), (0.001611, 0.007581, -0.01), (0.002395, 0.007371, -0.01), (0.003152, 0.00708, -0.01), (0.003875, 0.006712, -0.01), (0.004555, 0.00627, -0.01), (0.005186, 0.005759, -0.01), (0.005759, 0.005186, -0.01), (0.00627, 0.004555, -0.01), (0.006712, 0.003875, -0.01), (0.00708, 0.003152, -0.01), (0.007371, 0.002395, -0.01), (0.007581, 0.001611, -0.01), (0.007708, 0.0008101, -0.01), (0.00775, 0.0, -0.01), (0.007708, -0.0008101, -0.01), (0.007581, -0.001611, -0.01), (0.007371, -0.002395, -0.01), (0.00708, -0.003152, -0.01), (0.006712, -0.003875, -0.01), (0.00627, -0.004555, -0.01), (0.005759, -0.005186, -0.01), (0.005186, -0.005759, -0.01), (0.004555, -0.00627, -0.01), (0.003875, -0.006712, -0.01), (0.003152, -0.00708, -0.01), (0.002395, -0.007371, -0.01), (0.001611, -0.007581, -0.01), (0.0008101, -0.007708, -0.01), (0.0, -0.00775, -0.01), (-0.0008101, -0.007708, -0.01), (-0.001611, -0.007581, -0.01), (-0.002395, -0.007371, -0.01), (-0.003152, -0.00708, -0.01), (-0.003875, -0.006712, -0.01), (-0.004555, -0.00627, -0.01), (-0.005186, -0.005759, -0.01), (-0.005759, -0.005186, -0.01), (-0.00627, -0.004555, -0.01), (-0.006712, -0.003875, -0.01), (-0.00708, -0.003152, -0.01), (-0.007371, -0.002395, -0.01), (-0.007581, -0.001611, -0.01), (-0.007708, -0.0008101, -0.01), (-0.00775, 0.0, -0.01), (-0.007708, 0.0008101, -0.01), (-0.007581, 0.001611, -0.01), (-0.007371, 0.002395, -0.01), (-0.00708, 0.003152, -0.01), (-0.006712, 0.003875, -0.01), (-0.00627, 0.004555, -0.01), (-0.005759, 0.005186, -0.01), (-0.005186, 0.005759, -0.01), (-0.004555, 0.00627, -0.01), (-0.003875, 0.006712, -0.01), (-0.003152, 0.00708, -0.01), (-0.002395, 0.007371, -0.01), (-0.001611, 0.007581, -0.01), (-0.0008101, 0.007708, -0.01), (0.0, 0.0, 0.01)], [], [(0, 60, 1), (1, 60, 2), (2, 60, 3), (3, 60, 4), (4, 60, 5), (5, 60, 6), (6, 60, 7), (7, 60, 8), (8, 60, 9), (9, 60, 10), (10, 60, 11), (11, 60, 12), (12, 60, 13), (13, 60, 14), (14, 60, 15), (15, 60, 16), (16, 60, 17), (17, 60, 18), (18, 60, 19), (19, 60, 20), (20, 60, 21), (21, 60, 22), (22, 60, 23), (23, 60, 24), (24, 60, 25), (25, 60, 26), (26, 60, 27), (27, 60, 28), (28, 60, 29), (29, 60, 30), (30, 60, 31), (31, 60, 32), (32, 60, 33), (33, 60, 34), (34, 60, 35), (35, 60, 36), (36, 60, 37), (37, 60, 38), (38, 60, 39), (39, 60, 40), (40, 60, 41), (41, 60, 42), (42, 60, 43), (43, 60, 44), (44, 60, 45), (45, 60, 46), (46, 60, 47), (47, 60, 48), (48, 60, 49), (49, 60, 50), (50, 60, 51), (51, 60, 52), (52, 60, 53), (53, 60, 54), (54, 60, 55), (55, 60, 56), (56, 60, 57), (57, 60, 58), (0, 1, 2, 3, 4, 5, 6, 7, 8, 9, 10, 11, 12, 13, 14, 15, 16, 17, 18, 19, 20, 21, 22, 23, 24, 25, 26, 27, 28, 29, 30, 31, 32, 33, 34, 35, 36, 37, 38, 39, 40, 41, 42, 43, 44, 45, 46, 47, 48, 49, 50, 51, 52, 53, 54, 55, 56, 57, 58, 59), (58, 60, 59), (59, 60, 0)])
_uv = me_cone_001.uv_layers.new(name='UVMap')
_uv.uv.foreach_set('vector', [0.25, 0.49, 0.25, 0.25, 0.2751, 0.4887, 0.2751, 0.4887, 0.25, 0.25, 0.2999, 0.4848, 0.2999, 0.4848, 0.25, 0.25, 0.3242, 0.4783, 0.3242, 0.4783, 0.25, 0.25, 0.3476, 0.4693, 0.3476, 0.4693, 0.25, 0.25, 0.37, 0.4578, 0.37, 0.4578, 0.25, 0.25, 0.3911, 0.4442, 0.3911, 0.4442, 0.25, 0.25, 0.4106, 0.4284, 0.4106, 0.4284, 0.25, 0.25, 0.4284, 0.4106, 0.4284, 0.4106, 0.25, 0.25, 0.4442, 0.3911, 0.4442, 0.3911, 0.25, 0.25, 0.4578, 0.37, 0.4578, 0.37, 0.25, 0.25, 0.4693, 0.3476, 0.4693, 0.3476, 0.25, 0.25, 0.4783, 0.3242, 0.4783, 0.3242, 0.25, 0.25, 0.4848, 0.2999, 0.4848, 0.2999, 0.25, 0.25, 0.4887, 0.2751, 0.4887, 0.2751, 0.25, 0.25, 0.49, 0.25, 0.49, 0.25, 0.25, 0.25, 0.4887, 0.2249, 0.4887, 0.2249, 0.25, 0.25, 0.4848, 0.2001, 0.4848, 0.2001, 0.25, 0.25, 0.4783, 0.1758, 0.4783, 0.1758, 0.25, 0.25, 0.4693, 0.1524, 0.4693, 0.1524, 0.25, 0.25, 0.4578, 0.13, 0.4578, 0.13, 0.25, 0.25, 0.4442, 0.1089, 0.4442, 0.1089, 0.25, 0.25, 0.4284, 0.08941, 0.4284, 0.08941, 0.25, 0.25, 0.4106, 0.07165, 0.4106, 0.07165, 0.25, 0.25, 0.3911, 0.05584, 0.3911, 0.05584, 0.25, 0.25, 0.37, 0.04215, 0.37, 0.04215, 0.25, 0.25, 0.3476, 0.03075, 0.3476, 0.03075, 0.25, 0.25, 0.3242, 0.02175, 0.3242, 0.02175, 0.25, 0.25, 0.2999, 0.01524, 0.2999, 0.01524, 0.25, 0.25, 0.2751, 0.01131, 0.2751, 0.01131, 0.25, 0.25, 0.25, 0.01, 0.25, 0.01, 0.25, 0.25, 0.2249, 0.01131, 0.2249, 0.01131, 0.25, 0.25, 0.2001, 0.01524, 0.2001, 0.01524, 0.25, 0.25, 0.1758, 0.02175, 0.1758, 0.02175, 0.25, 0.25, 0.1524, 0.03075, 0.1524, 0.03075, 0.25, 0.25, 0.13, 0.04215, 0.13, 0.04215, 0.25, 0.25, 0.1089, 0.05584, 0.1089, 0.05584, 0.25, 0.25, 0.08941, 0.07165, 0.08941, 0.07165, 0.25, 0.25, 0.07165, 0.08941, 0.07165, 0.08941, 0.25, 0.25, 0.05584, 0.1089, 0.05584, 0.1089, 0.25, 0.25, 0.04215, 0.13, 0.04215, 0.13, 0.25, 0.25, 0.03075, 0.1524, 0.03075, 0.1524, 0.25, 0.25, 0.02175, 0.1758, 0.02175, 0.1758, 0.25, 0.25, 0.01524, 0.2001, 0.01524, 0.2001, 0.25, 0.25, 0.01131, 0.2249, 0.01131, 0.2249, 0.25, 0.25, 0.01, 0.25, 0.01, 0.25, 0.25, 0.25, 0.01131, 0.2751, 0.01131, 0.2751, 0.25, 0.25, 0.01524, 0.2999, 0.01524, 0.2999, 0.25, 0.25, 0.02175, 0.3242, 0.02175, 0.3242, 0.25, 0.25, 0.03075, 0.3476, 0.03075, 0.3476, 0.25, 0.25, 0.04215, 0.37, 0.04215, 0.37, 0.25, 0.25, 0.05584, 0.3911, 0.05584, 0.3911, 0.25, 0.25, 0.07165, 0.4106, 0.07165, 0.4106, 0.25, 0.25, 0.08941, 0.4284, 0.08941, 0.4284, 0.25, 0.25, 0.1089, 0.4442, 0.1089, 0.4442, 0.25, 0.25, 0.13, 0.4578, 0.13, 0.4578, 0.25, 0.25, 0.1524, 0.4693, 0.1524, 0.4693, 0.25, 0.25, 0.1758, 0.4783, 0.1758, 0.4783, 0.25, 0.25, 0.2001, 0.4848, 0.75, 0.49, 0.7751, 0.4887, 0.7999, 0.4848, 0.8242, 0.4783, 0.8476, 0.4693, 0.87, 0.4578, 0.8911, 0.4442, 0.9106, 0.4284, 0.9284, 0.4106, 0.9442, 0.3911, 0.9578, 0.37, 0.9693, 0.3476, 0.9783, 0.3242, 0.9848, 0.2999, 0.9887, 0.2751, 0.99, 0.25, 0.9887, 0.2249, 0.9848, 0.2001, 0.9783, 0.1758, 0.9693, 0.1524, 0.9578, 0.13, 0.9442, 0.1089, 0.9284, 0.08941, 0.9106, 0.07165, 0.8911, 0.05584, 0.87, 0.04215, 0.8476, 0.03075, 0.8242, 0.02175, 0.7999, 0.01524, 0.7751, 0.01131, 0.75, 0.01, 0.7249, 0.01131, 0.7001, 0.01524, 0.6758, 0.02175, 0.6524, 0.03075, 0.63, 0.04215, 0.6089, 0.05584, 0.5894, 0.07165, 0.5716, 0.08941, 0.5558, 0.1089, 0.5422, 0.13, 0.5307, 0.1524, 0.5217, 0.1758, 0.5152, 0.2001, 0.5113, 0.2249, 0.51, 0.25, 0.5113, 0.2751, 0.5152, 0.2999, 0.5217, 0.3242, 0.5307, 0.3476, 0.5422, 0.37, 0.5558, 0.3911, 0.5716, 0.4106, 0.5894, 0.4284, 0.6089, 0.4442, 0.63, 0.4578, 0.6524, 0.4693, 0.6758, 0.4783, 0.7001, 0.4848, 0.7249, 0.4887, 0.2001, 0.4848, 0.25, 0.25, 0.2249, 0.4887, 0.2249, 0.4887, 0.25, 0.25, 0.25, 0.49])
me_cone_001.update()
me_cone_002 = bpy.data.meshes.new('Cone.002')
me_cone_002.from_pydata([(0.0, 0.00775, -0.01), (0.0008101, 0.007708, -0.01), (0.001611, 0.007581, -0.01), (0.002395, 0.007371, -0.01), (0.003152, 0.00708, -0.01), (0.003875, 0.006712, -0.01), (0.004555, 0.00627, -0.01), (0.005186, 0.005759, -0.01), (0.005759, 0.005186, -0.01), (0.00627, 0.004555, -0.01), (0.006712, 0.003875, -0.01), (0.00708, 0.003152, -0.01), (0.007371, 0.002395, -0.01), (0.007581, 0.001611, -0.01), (0.007708, 0.0008101, -0.01), (0.00775, 0.0, -0.01), (0.007708, -0.0008101, -0.01), (0.007581, -0.001611, -0.01), (0.007371, -0.002395, -0.01), (0.00708, -0.003152, -0.01), (0.006712, -0.003875, -0.01), (0.00627, -0.004555, -0.01), (0.005759, -0.005186, -0.01), (0.005186, -0.005759, -0.01), (0.004555, -0.00627, -0.01), (0.003875, -0.006712, -0.01), (0.003152, -0.00708, -0.01), (0.002395, -0.007371, -0.01), (0.001611, -0.007581, -0.01), (0.0008101, -0.007708, -0.01), (0.0, -0.00775, -0.01), (-0.0008101, -0.007708, -0.01), (-0.001611, -0.007581, -0.01), (-0.002395, -0.007371, -0.01), (-0.003152, -0.00708, -0.01), (-0.003875, -0.006712, -0.01), (-0.004555, -0.00627, -0.01), (-0.005186, -0.005759, -0.01), (-0.005759, -0.005186, -0.01), (-0.00627, -0.004555, -0.01), (-0.006712, -0.003875, -0.01), (-0.00708, -0.003152, -0.01), (-0.007371, -0.002395, -0.01), (-0.007581, -0.001611, -0.01), (-0.007708, -0.0008101, -0.01), (-0.00775, 0.0, -0.01), (-0.007708, 0.0008101, -0.01), (-0.007581, 0.001611, -0.01), (-0.007371, 0.002395, -0.01), (-0.00708, 0.003152, -0.01), (-0.006712, 0.003875, -0.01), (-0.00627, 0.004555, -0.01), (-0.005759, 0.005186, -0.01), (-0.005186, 0.005759, -0.01), (-0.004555, 0.00627, -0.01), (-0.003875, 0.006712, -0.01), (-0.003152, 0.00708, -0.01), (-0.002395, 0.007371, -0.01), (-0.001611, 0.007581, -0.01), (-0.0008101, 0.007708, -0.01), (0.0, 0.0, 0.01)], [], [(0, 60, 1), (1, 60, 2), (2, 60, 3), (3, 60, 4), (4, 60, 5), (5, 60, 6), (6, 60, 7), (7, 60, 8), (8, 60, 9), (9, 60, 10), (10, 60, 11), (11, 60, 12), (12, 60, 13), (13, 60, 14), (14, 60, 15), (15, 60, 16), (16, 60, 17), (17, 60, 18), (18, 60, 19), (19, 60, 20), (20, 60, 21), (21, 60, 22), (22, 60, 23), (23, 60, 24), (24, 60, 25), (25, 60, 26), (26, 60, 27), (27, 60, 28), (28, 60, 29), (29, 60, 30), (30, 60, 31), (31, 60, 32), (32, 60, 33), (33, 60, 34), (34, 60, 35), (35, 60, 36), (36, 60, 37), (37, 60, 38), (38, 60, 39), (39, 60, 40), (40, 60, 41), (41, 60, 42), (42, 60, 43), (43, 60, 44), (44, 60, 45), (45, 60, 46), (46, 60, 47), (47, 60, 48), (48, 60, 49), (49, 60, 50), (50, 60, 51), (51, 60, 52), (52, 60, 53), (53, 60, 54), (54, 60, 55), (55, 60, 56), (56, 60, 57), (57, 60, 58), (0, 1, 2, 3, 4, 5, 6, 7, 8, 9, 10, 11, 12, 13, 14, 15, 16, 17, 18, 19, 20, 21, 22, 23, 24, 25, 26, 27, 28, 29, 30, 31, 32, 33, 34, 35, 36, 37, 38, 39, 40, 41, 42, 43, 44, 45, 46, 47, 48, 49, 50, 51, 52, 53, 54, 55, 56, 57, 58, 59), (58, 60, 59), (59, 60, 0)])
_uv = me_cone_002.uv_layers.new(name='UVMap')
_uv.uv.foreach_set('vector', [0.25, 0.49, 0.25, 0.25, 0.2751, 0.4887, 0.2751, 0.4887, 0.25, 0.25, 0.2999, 0.4848, 0.2999, 0.4848, 0.25, 0.25, 0.3242, 0.4783, 0.3242, 0.4783, 0.25, 0.25, 0.3476, 0.4693, 0.3476, 0.4693, 0.25, 0.25, 0.37, 0.4578, 0.37, 0.4578, 0.25, 0.25, 0.3911, 0.4442, 0.3911, 0.4442, 0.25, 0.25, 0.4106, 0.4284, 0.4106, 0.4284, 0.25, 0.25, 0.4284, 0.4106, 0.4284, 0.4106, 0.25, 0.25, 0.4442, 0.3911, 0.4442, 0.3911, 0.25, 0.25, 0.4578, 0.37, 0.4578, 0.37, 0.25, 0.25, 0.4693, 0.3476, 0.4693, 0.3476, 0.25, 0.25, 0.4783, 0.3242, 0.4783, 0.3242, 0.25, 0.25, 0.4848, 0.2999, 0.4848, 0.2999, 0.25, 0.25, 0.4887, 0.2751, 0.4887, 0.2751, 0.25, 0.25, 0.49, 0.25, 0.49, 0.25, 0.25, 0.25, 0.4887, 0.2249, 0.4887, 0.2249, 0.25, 0.25, 0.4848, 0.2001, 0.4848, 0.2001, 0.25, 0.25, 0.4783, 0.1758, 0.4783, 0.1758, 0.25, 0.25, 0.4693, 0.1524, 0.4693, 0.1524, 0.25, 0.25, 0.4578, 0.13, 0.4578, 0.13, 0.25, 0.25, 0.4442, 0.1089, 0.4442, 0.1089, 0.25, 0.25, 0.4284, 0.08941, 0.4284, 0.08941, 0.25, 0.25, 0.4106, 0.07165, 0.4106, 0.07165, 0.25, 0.25, 0.3911, 0.05584, 0.3911, 0.05584, 0.25, 0.25, 0.37, 0.04215, 0.37, 0.04215, 0.25, 0.25, 0.3476, 0.03075, 0.3476, 0.03075, 0.25, 0.25, 0.3242, 0.02175, 0.3242, 0.02175, 0.25, 0.25, 0.2999, 0.01524, 0.2999, 0.01524, 0.25, 0.25, 0.2751, 0.01131, 0.2751, 0.01131, 0.25, 0.25, 0.25, 0.01, 0.25, 0.01, 0.25, 0.25, 0.2249, 0.01131, 0.2249, 0.01131, 0.25, 0.25, 0.2001, 0.01524, 0.2001, 0.01524, 0.25, 0.25, 0.1758, 0.02175, 0.1758, 0.02175, 0.25, 0.25, 0.1524, 0.03075, 0.1524, 0.03075, 0.25, 0.25, 0.13, 0.04215, 0.13, 0.04215, 0.25, 0.25, 0.1089, 0.05584, 0.1089, 0.05584, 0.25, 0.25, 0.08941, 0.07165, 0.08941, 0.07165, 0.25, 0.25, 0.07165, 0.08941, 0.07165, 0.08941, 0.25, 0.25, 0.05584, 0.1089, 0.05584, 0.1089, 0.25, 0.25, 0.04215, 0.13, 0.04215, 0.13, 0.25, 0.25, 0.03075, 0.1524, 0.03075, 0.1524, 0.25, 0.25, 0.02175, 0.1758, 0.02175, 0.1758, 0.25, 0.25, 0.01524, 0.2001, 0.01524, 0.2001, 0.25, 0.25, 0.01131, 0.2249, 0.01131, 0.2249, 0.25, 0.25, 0.01, 0.25, 0.01, 0.25, 0.25, 0.25, 0.01131, 0.2751, 0.01131, 0.2751, 0.25, 0.25, 0.01524, 0.2999, 0.01524, 0.2999, 0.25, 0.25, 0.02175, 0.3242, 0.02175, 0.3242, 0.25, 0.25, 0.03075, 0.3476, 0.03075, 0.3476, 0.25, 0.25, 0.04215, 0.37, 0.04215, 0.37, 0.25, 0.25, 0.05584, 0.3911, 0.05584, 0.3911, 0.25, 0.25, 0.07165, 0.4106, 0.07165, 0.4106, 0.25, 0.25, 0.08941, 0.4284, 0.08941, 0.4284, 0.25, 0.25, 0.1089, 0.4442, 0.1089, 0.4442, 0.25, 0.25, 0.13, 0.4578, 0.13, 0.4578, 0.25, 0.25, 0.1524, 0.4693, 0.1524, 0.4693, 0.25, 0.25, 0.1758, 0.4783, 0.1758, 0.4783, 0.25, 0.25, 0.2001, 0.4848, 0.75, 0.49, 0.7751, 0.4887, 0.7999, 0.4848, 0.8242, 0.4783, 0.8476, 0.4693, 0.87, 0.4578, 0.8911, 0.4442, 0.9106, 0.4284, 0.9284, 0.4106, 0.9442, 0.3911, 0.9578, 0.37, 0.9693, 0.3476, 0.9783, 0.3242, 0.9848, 0.2999, 0.9887, 0.2751, 0.99, 0.25, 0.9887, 0.2249, 0.9848, 0.2001, 0.9783, 0.1758, 0.9693, 0.1524, 0.9578, 0.13, 0.9442, 0.1089, 0.9284, 0.08941, 0.9106, 0.07165, 0.8911, 0.05584, 0.87, 0.04215, 0.8476, 0.03075, 0.8242, 0.02175, 0.7999, 0.01524, 0.7751, 0.01131, 0.75, 0.01, 0.7249, 0.01131, 0.7001, 0.01524, 0.6758, 0.02175, 0.6524, 0.03075, 0.63, 0.04215, 0.6089, 0.05584, 0.5894, 0.07165, 0.5716, 0.08941, 0.5558, 0.1089, 0.5422, 0.13, 0.5307, 0.1524, 0.5217, 0.1758, 0.5152, 0.2001, 0.5113, 0.2249, 0.51, 0.25, 0.5113, 0.2751, 0.5152, 0.2999, 0.5217, 0.3242, 0.5307, 0.3476, 0.5422, 0.37, 0.5558, 0.3911, 0.5716, 0.4106, 0.5894, 0.4284, 0.6089, 0.4442, 0.63, 0.4578, 0.6524, 0.4693, 0.6758, 0.4783, 0.7001, 0.4848, 0.7249, 0.4887, 0.2001, 0.4848, 0.25, 0.25, 0.2249, 0.4887, 0.2249, 0.4887, 0.25, 0.25, 0.25, 0.49])
me_cone_002.update()

# ---- objects
ob_x = bpy.data.objects.new('パーツ', me_cylinder_001)
ob_x_1 = bpy.data.objects.new('ボルト', me_cylinder)
ob_cube = bpy.data.objects.new('Cube', me_cube)
ob_cube_001 = bpy.data.objects.new('Cube.001', me_cube_001)
ob_cone = bpy.data.objects.new('Cone', me_cone_001)
ob_cone_001 = bpy.data.objects.new('Cone.001', me_cone_002)

# ---- transforms, parenting, visibility, modifiers, constraints
ob_x.location = (0.0, 0.0, 0.0)
ob_x.scale = (1.7, 1.7, 1.0)
_m = ob_x.modifiers.new('Boolean', 'BOOLEAN')
_m.collection = col_x
_m.operand_type = 'COLLECTION'
ob_x_1.location = (0.0, 0.0, 0.0)
ob_x_1.scale = (1.0, 1.0, 1.136)
ob_cube.location = (0.009, 0.0, 0.0)
ob_cube.scale = (1.0, 1.0, 1.25)
ob_cube_001.location = (0.0, 0.0, 0.0)
ob_cube_001.scale = (1.0, 0.1, 1.25)
ob_cone.location = (0.0, 0.0, 0.006)
ob_cone.rotation_euler = (3.142, 0.0, 0.0)
ob_cone.scale = (1.0, 1.0, 0.5005)
ob_cone_001.location = (0.0, 0.0, -0.006)
ob_cone_001.scale = (1.0, 1.0, 0.5005)

# ---- collection membership
scene.collection.objects.link(ob_x)
col_x.objects.link(ob_x_1)
col_x.objects.link(ob_cube)
col_x.objects.link(ob_cube_001)
col_x.objects.link(ob_cone)
col_x.objects.link(ob_cone_001)

# ---- scene / render settings (as saved in the file)
scene.frame_start = 1; scene.frame_end = 250; scene.frame_set(1)
scene.render.engine = 'BLENDER_EEVEE_NEXT'
scene.render.bake_bias = 0.0
scene.render.bake_samples = 0
scene.cycles.sampling_pattern = 'TABULATED_SOBOL'
scene.eevee.use_volume_custom_range = False
bpy.context.view_layer.update()

# ---- added for rendering (the .blend has no active camera and no usable light): camera, sun
cam_auto = bpy.data.cameras.new('AutoCamera')
cam_auto.lens = 50.0
cam_auto.sensor_width = 36.0
cam_auto.clip_end = 1000.0
ob_auto_camera = bpy.data.objects.new('AutoCamera', cam_auto)
scene.collection.objects.link(ob_auto_camera)
ob_auto_camera.location = (0.189545, -0.222054, 0.148036)
ob_auto_camera.rotation_euler = (1.09748, -7.21219e-08, 0.694738)
scene.camera = ob_auto_camera
light_auto_sun = bpy.data.lights.new('AutoSun', 'SUN')
light_auto_sun.energy = 3.0
light_auto_sun.angle = 0.0523599
ob_auto_sun = bpy.data.objects.new('AutoSun', light_auto_sun)
scene.collection.objects.link(ob_auto_sun)
ob_auto_sun.rotation_euler = (0.872665, 0.174533, 0.523599)
bpy.context.view_layer.update()
